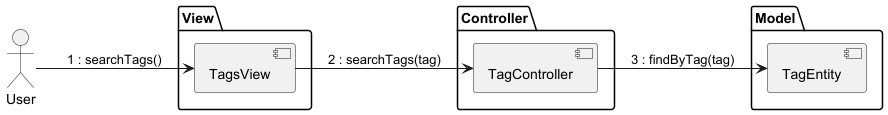

The diagram above was rendered by PlantUML. Its source (embedded in the PNG):
@startuml

left to right direction

actor User

package View {
    [TagsView]
}

package Controller {
    [TagController]
}

package Model {
    [TagEntity]
}

User --> [TagsView] : 1 : searchTags()
[TagsView] --> [TagController] : 2 : searchTags(tag)

[TagController] --> [TagEntity] : 3 : findByTag(tag)


@enduml